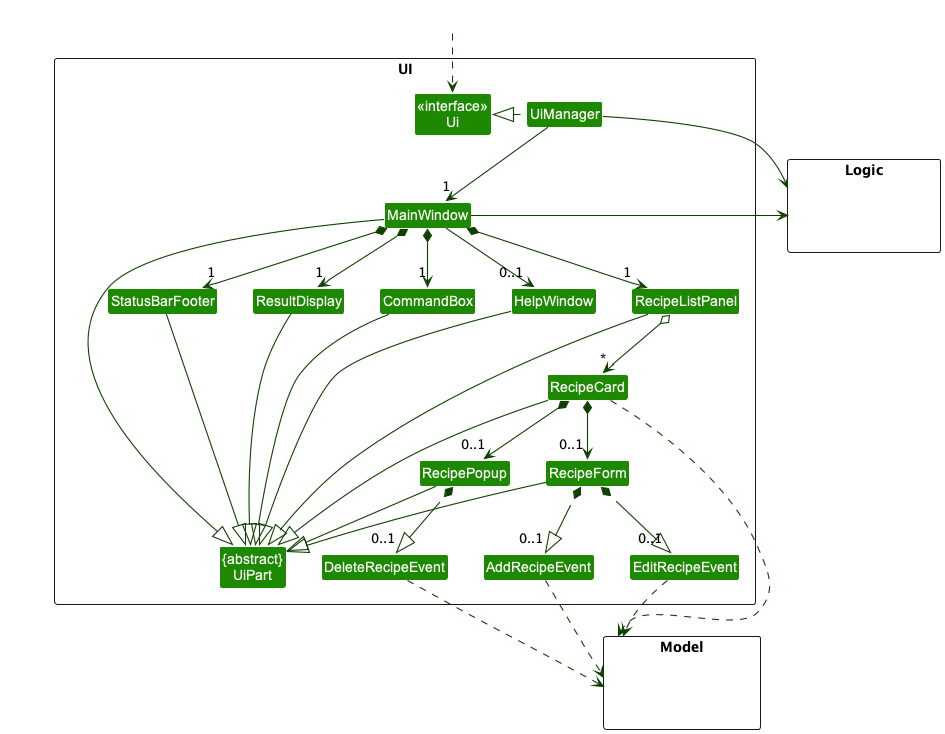

The diagram above was rendered by PlantUML. Its source (embedded in the PNG):
@startuml
!include style.puml
skinparam arrowThickness 1.1
skinparam arrowColor UI_COLOR_T4
skinparam classBackgroundColor UI_COLOR

package UI <<Rectangle>>{
Class "<<interface>>\nUi" as Ui
Class "{abstract}\nUiPart" as UiPart
Class UiManager
Class MainWindow
Class HelpWindow
Class ResultDisplay
Class RecipeListPanel
Class RecipeCard
Class RecipePopup
Class RecipeForm
Class StatusBarFooter
Class CommandBox
Class AddRecipeEvent
Class DeleteRecipeEvent
Class EditRecipeEvent
}

package Model <<Rectangle>> {
Class HiddenModel #FFFFFF
}

package Logic <<Rectangle>> {
Class HiddenLogic #FFFFFF
}

Class HiddenOutside #FFFFFF
HiddenOutside ..> Ui

UiManager .left.|> Ui
UiManager -down-> "1" MainWindow
MainWindow *-down->  "1" CommandBox
MainWindow *-down-> "1" ResultDisplay
MainWindow *-down-> "1" RecipeListPanel
MainWindow *-down-> "1" StatusBarFooter
MainWindow --> "0..1" HelpWindow

RecipeListPanel o-down-> "*" RecipeCard

MainWindow -left-|> UiPart

ResultDisplay --|> UiPart
CommandBox --|> UiPart
RecipeListPanel --|> UiPart
RecipeCard --|> UiPart
StatusBarFooter --|> UiPart
HelpWindow --|> UiPart
RecipeForm --|> UiPart
RecipePopup --|> UiPart

RecipeCard ..> Model
DeleteRecipeEvent ..> Model
EditRecipeEvent ..> Model
AddRecipeEvent ..> Model

RecipeCard *-down-> "0..1"  RecipePopup
RecipeCard *-down-> "0..1"  RecipeForm

RecipePopup *-down-|> "0..1" DeleteRecipeEvent
RecipeForm *-down-|> "0..1" AddRecipeEvent
RecipeForm *-down-|> "0..1" EditRecipeEvent

UiManager -right-> Logic
MainWindow -left-> Logic

RecipeListPanel -[hidden]left- HelpWindow
HelpWindow -[hidden]left- CommandBox
CommandBox -[hidden]left- ResultDisplay
ResultDisplay -[hidden]left- StatusBarFooter

MainWindow -[hidden]-|> UiPart
@enduml